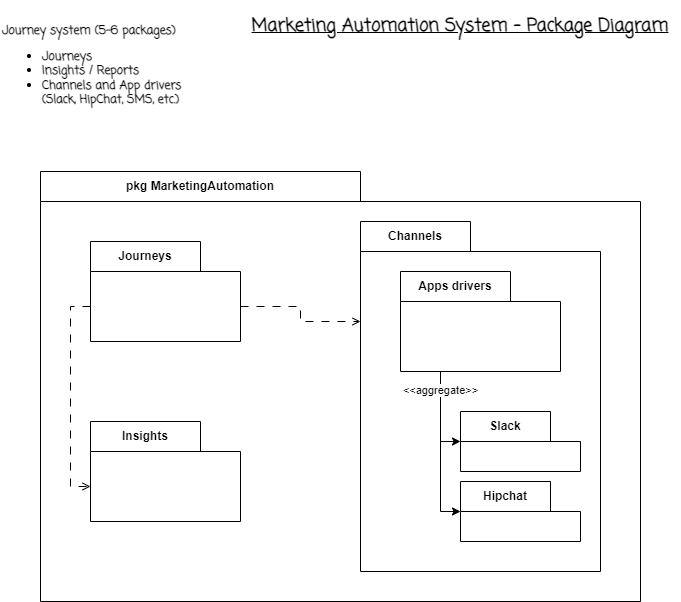

The diagram above was exported from draw.io. Its source (the exported page's mxGraphModel, read from the mxfile embedded in the PNG):
<mxGraphModel dx="874" dy="476" grid="1" gridSize="10" guides="1" tooltips="1" connect="1" arrows="1" fold="1" page="1" pageScale="1" pageWidth="827" pageHeight="1169" background="#ffffff" math="0" shadow="0">
  <root>
    <mxCell id="0" />
    <mxCell id="1" parent="0" />
    <mxCell id="iLPpHv8ZXfzyRCYscsvq-1" value="Journey system (5-6 packages)&lt;br&gt;&lt;ul&gt;&lt;li&gt;Journeys&lt;/li&gt;&lt;li&gt;Insights / Reports&lt;/li&gt;&lt;li&gt;Channels and App drivers (Slack, HipChat, SMS, etc.)&lt;/li&gt;&lt;/ul&gt;" style="text;html=1;strokeColor=none;fillColor=none;align=left;verticalAlign=middle;whiteSpace=wrap;rounded=0;fontFamily=Coming Soon;fontSource=https%3A%2F%2Ffonts.googleapis.com%2Fcss%3Ffamily%3DComing%2BSoon;fontStyle=1" parent="1" vertex="1">
      <mxGeometry x="40" y="40" width="200" height="120" as="geometry" />
    </mxCell>
    <mxCell id="iLPpHv8ZXfzyRCYscsvq-2" value="&lt;h2&gt;&lt;font data-font-src=&quot;https://fonts.googleapis.com/css?family=Coming+Soon&quot; face=&quot;Coming Soon&quot;&gt;&lt;u&gt;Marketing Automation System - Package Diagram&lt;/u&gt;&lt;/font&gt;&lt;/h2&gt;" style="text;html=1;strokeColor=none;fillColor=none;align=center;verticalAlign=middle;whiteSpace=wrap;rounded=0;" parent="1" vertex="1">
      <mxGeometry x="280" y="40" width="440" height="30" as="geometry" />
    </mxCell>
    <mxCell id="tCOLPKaZAGMZB_dzyef2-1" value="pkg MarketingAutomation" style="shape=folder;fontStyle=1;tabWidth=320;tabHeight=30;tabPosition=left;html=1;boundedLbl=1;labelInHeader=1;container=1;collapsible=0;recursiveResize=0;whiteSpace=wrap;" vertex="1" parent="1">
      <mxGeometry x="80" y="200" width="600" height="430" as="geometry" />
    </mxCell>
    <mxCell id="tCOLPKaZAGMZB_dzyef2-9" style="edgeStyle=orthogonalEdgeStyle;rounded=0;orthogonalLoop=1;jettySize=auto;html=1;exitX=0;exitY=0;exitDx=0;exitDy=65;exitPerimeter=0;entryX=0;entryY=0;entryDx=0;entryDy=65;entryPerimeter=0;dashed=1;dashPattern=8 8;endArrow=open;endFill=0;" edge="1" parent="tCOLPKaZAGMZB_dzyef2-1" source="tCOLPKaZAGMZB_dzyef2-3" target="tCOLPKaZAGMZB_dzyef2-8">
      <mxGeometry relative="1" as="geometry" />
    </mxCell>
    <mxCell id="tCOLPKaZAGMZB_dzyef2-10" style="edgeStyle=orthogonalEdgeStyle;rounded=0;orthogonalLoop=1;jettySize=auto;html=1;exitX=0;exitY=0;exitDx=150;exitDy=65;exitPerimeter=0;entryX=0;entryY=0;entryDx=0;entryDy=100;entryPerimeter=0;dashed=1;dashPattern=8 8;endArrow=open;endFill=0;" edge="1" parent="tCOLPKaZAGMZB_dzyef2-1" source="tCOLPKaZAGMZB_dzyef2-3" target="tCOLPKaZAGMZB_dzyef2-6">
      <mxGeometry relative="1" as="geometry" />
    </mxCell>
    <mxCell id="tCOLPKaZAGMZB_dzyef2-3" value="Journeys" style="shape=folder;fontStyle=1;tabWidth=110;tabHeight=30;tabPosition=left;html=1;boundedLbl=1;labelInHeader=1;container=1;collapsible=0;recursiveResize=0;whiteSpace=wrap;" vertex="1" parent="tCOLPKaZAGMZB_dzyef2-1">
      <mxGeometry x="50" y="70" width="150" height="100" as="geometry" />
    </mxCell>
    <mxCell id="tCOLPKaZAGMZB_dzyef2-6" value="Channels" style="shape=folder;fontStyle=1;tabWidth=110;tabHeight=30;tabPosition=left;html=1;boundedLbl=1;labelInHeader=1;container=1;collapsible=0;recursiveResize=0;whiteSpace=wrap;" vertex="1" parent="tCOLPKaZAGMZB_dzyef2-1">
      <mxGeometry x="320" y="50" width="240" height="350" as="geometry" />
    </mxCell>
    <mxCell id="tCOLPKaZAGMZB_dzyef2-16" style="edgeStyle=orthogonalEdgeStyle;rounded=0;orthogonalLoop=1;jettySize=auto;html=1;exitX=0.25;exitY=1;exitDx=0;exitDy=0;exitPerimeter=0;entryX=0;entryY=0;entryDx=0;entryDy=30;entryPerimeter=0;" edge="1" parent="tCOLPKaZAGMZB_dzyef2-6" source="tCOLPKaZAGMZB_dzyef2-11" target="tCOLPKaZAGMZB_dzyef2-13">
      <mxGeometry relative="1" as="geometry" />
    </mxCell>
    <mxCell id="tCOLPKaZAGMZB_dzyef2-17" value="&amp;lt;&amp;lt;aggregate&amp;gt;&amp;gt;" style="edgeStyle=orthogonalEdgeStyle;rounded=0;orthogonalLoop=1;jettySize=auto;html=1;exitX=0.25;exitY=1;exitDx=0;exitDy=0;exitPerimeter=0;entryX=0;entryY=0;entryDx=0;entryDy=30;entryPerimeter=0;" edge="1" parent="tCOLPKaZAGMZB_dzyef2-6" source="tCOLPKaZAGMZB_dzyef2-11" target="tCOLPKaZAGMZB_dzyef2-15">
      <mxGeometry x="-0.7647" relative="1" as="geometry">
        <mxPoint as="offset" />
      </mxGeometry>
    </mxCell>
    <mxCell id="tCOLPKaZAGMZB_dzyef2-11" value="Apps drivers" style="shape=folder;fontStyle=1;tabWidth=110;tabHeight=30;tabPosition=left;html=1;boundedLbl=1;labelInHeader=1;container=1;collapsible=0;recursiveResize=0;whiteSpace=wrap;" vertex="1" parent="tCOLPKaZAGMZB_dzyef2-6">
      <mxGeometry x="40" y="50" width="160" height="100" as="geometry" />
    </mxCell>
    <mxCell id="tCOLPKaZAGMZB_dzyef2-13" value="Slack" style="shape=folder;fontStyle=1;tabWidth=90;tabHeight=30;tabPosition=left;html=1;boundedLbl=1;labelInHeader=1;container=1;collapsible=0;recursiveResize=0;whiteSpace=wrap;" vertex="1" parent="tCOLPKaZAGMZB_dzyef2-6">
      <mxGeometry x="100" y="190" width="120" height="60" as="geometry" />
    </mxCell>
    <mxCell id="tCOLPKaZAGMZB_dzyef2-15" value="Hipchat" style="shape=folder;fontStyle=1;tabWidth=90;tabHeight=30;tabPosition=left;html=1;boundedLbl=1;labelInHeader=1;container=1;collapsible=0;recursiveResize=0;whiteSpace=wrap;" vertex="1" parent="tCOLPKaZAGMZB_dzyef2-6">
      <mxGeometry x="100" y="260" width="120" height="60" as="geometry" />
    </mxCell>
    <mxCell id="tCOLPKaZAGMZB_dzyef2-8" value="Insights" style="shape=folder;fontStyle=1;tabWidth=110;tabHeight=30;tabPosition=left;html=1;boundedLbl=1;labelInHeader=1;container=1;collapsible=0;recursiveResize=0;whiteSpace=wrap;" vertex="1" parent="tCOLPKaZAGMZB_dzyef2-1">
      <mxGeometry x="50" y="250" width="150" height="100" as="geometry" />
    </mxCell>
  </root>
</mxGraphModel>